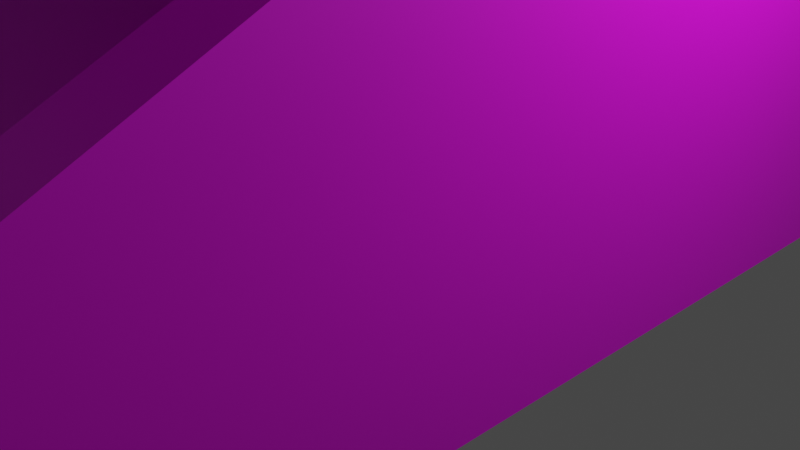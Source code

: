 # Source: Bridge.blend  (saved by Blender 3.4.6; exported with 4.5.12 LTS)
import bpy
from mathutils import Matrix  # noqa: F401  (used for matrix-valued properties, if any)

bpy.ops.wm.read_factory_settings(use_empty=True)
scene = bpy.context.scene
scene.name = 'Scene'

# ---- collections
col_collection = bpy.data.collections.new('Collection'); scene.collection.children.link(col_collection)

# ---- images (referenced by path relative to the original .blend; pixels are not part of the script)
import os
ASSET_DIR = os.environ.get("B2B_ASSET_DIR", "")  # directory of the original .blend (textures are referenced by path, not embedded)
HERE = os.path.dirname(os.path.abspath(__file__))  # packed textures are extracted next to this script under _unpacked/

def load_image(name, relpath, width, height, colorspace="sRGB"):
    """Load a texture the original file referenced (path relative to the .blend, or extracted next to this script)."""
    p = next((c for c in (os.path.join(HERE, relpath), os.path.join(ASSET_DIR, relpath)) if relpath and os.path.exists(c)), "")
    if p:
        img = bpy.data.images.load(p, check_existing=True)
        img.name = name
    else:  # same state as the original file: an image datablock whose file is absent (Cycles renders it pink)
        img = bpy.data.images.new(name, width, height)
        img.source = "FILE"
        img.filepath = "//" + (relpath or name)
    img.colorspace_settings.name = colorspace
    return img
img_bridgetexture_png = load_image('BridgeTexture.png', 'BridgeTexture.png', 1024, 1024, 'sRGB')

# ---- materials (node trees are filled in below, after node groups)
mat_material = bpy.data.materials.new('Material')
mat_material.alpha_threshold = 0.0
mat_material.use_transparent_shadow = False
mat_material.roughness = 0.5
mat_material.line_color = (0.0, 0.0, 0.0, 1.0)

# ---- material node trees
mat_material.use_nodes = True; mat_material.node_tree.nodes.clear()
_N = mat_material.node_tree.nodes; _L = mat_material.node_tree.links
n0 = _N.new('ShaderNodeOutputMaterial'); n0.name = 'Material Output'; n0.location = (300, 300)
n1 = _N.new('ShaderNodeBsdfPrincipled'); n1.name = 'Principled BSDF'; n1.location = (10, 300)
n1.distribution = 'GGX'
n1.subsurface_method = 'RANDOM_WALK_SKIN'
n1.inputs[3].default_value = 1.45
n1.inputs[27].default_value = (0.0, 0.0, 0.0, 1.0)
n1.inputs[28].default_value = 1.0
n2 = _N.new('ShaderNodeTexImage'); n2.name = 'Image Texture'; n2.location = (-280, 280)
n2.image = img_bridgetexture_png
_L.new(n1.outputs[0], n0.inputs[0])
_L.new(n2.outputs[0], n1.inputs[0])
n0.is_active_output = True

# ---- world
world_world = bpy.data.worlds.new('World'); scene.world = world_world
world_world.use_nodes = True; world_world.node_tree.nodes.clear()
_N = world_world.node_tree.nodes; _L = world_world.node_tree.links
n0 = _N.new('ShaderNodeOutputWorld'); n0.name = 'World Output'; n0.location = (300, 300)
n1 = _N.new('ShaderNodeBackground'); n1.name = 'Background'; n1.location = (10, 300)
n1.inputs[0].default_value = (0.05088, 0.05088, 0.05088, 1.0)
_L.new(n1.outputs[0], n0.inputs[0])
n0.is_active_output = True
world_world.color = (0.05088, 0.05088, 0.05088)
world_world.use_sun_shadow = False
world_world.sun_shadow_jitter_overblur = 0.0

# ---- cameras
cam_camera = bpy.data.cameras.new('Camera')
cam_camera.clip_end = 100.0
cam_camera.ortho_scale = 7.314

# ---- lights
light_light = bpy.data.lights.new('Light', 'POINT')
light_light.transmission_factor = 0.0
light_light.energy = 1000.0
light_light.shadow_soft_size = 0.1
light_light.shadow_maximum_resolution = 0.006
light_light.use_absolute_resolution = True

# ---- meshes
me_cube = bpy.data.meshes.new('Cube')
me_cube.from_pydata([(3.0, 3.0, 6.0), (3.0, 3.0, 4.47e-08), (-3.0, 3.0, 4.47e-08), (3.0, -10.0, 4.47e-08), (-3.0, 3.0, 6.0), (-3.0, 3.0, 4.47e-08), (2.4, 3.0, 6.0), (-3.0, -10.0, 4.47e-08), (2.4, 3.0, 0.0), (-2.4, 3.0, 0.0), (-3.0, 3.0, 6.0), (-2.4, 3.0, 6.0), (-2.4, -10.0, 0.0), (2.4, -10.0, 0.0), (-2.4, 3.0, 6.0), (2.4, 3.0, 6.0), (-3.0, 3.0, 6.6), (-2.4, 3.0, 0.0), (-3.0, -10.0, 0.6), (2.4, 3.0, 0.0), (-2.4, -10.0, 0.6), (-2.4, 3.0, 6.6), (3.0, 3.0, 6.6), (3.0, 3.0, 4.47e-08), (3.0, -10.0, 0.6), (3.0, 3.0, 6.0), (2.4, -10.0, 0.6), (2.4, 3.0, 6.6), (-3.0, 3.0, 6.6), (-2.4, 3.0, 6.6), (3.0, 3.0, 6.6), (2.4, 3.0, 6.6)], [], [(15, 27, 31, 6), (16, 21, 29, 28), (8, 1, 3, 13), (4, 16, 28, 10), (9, 5, 2, 17), (22, 0, 25, 30), (5, 9, 12, 7), (9, 8, 13, 12), (13, 15, 14, 12), (14, 21, 20, 12), (13, 3, 24, 26), (5, 7, 4), (16, 4, 7, 18), (7, 12, 20, 18), (20, 21, 16, 18), (5, 4, 10, 2), (24, 3, 0, 22), (24, 22, 27, 26), (0, 3, 1), (15, 13, 26, 27), (8, 9, 17, 19), (1, 8, 19, 23), (21, 14, 11, 29), (0, 1, 23, 25), (14, 15, 6, 11), (27, 22, 30, 31)])
_uv = me_cube.uv_layers.new(name='UVMap')
_uv.uv.foreach_set('vector', [0.629, 0.7805, 0.6339, 0.7871, 0.6329, 0.7875, 0.6242, 0.7871, 0.5666, 0.8162, 0.5694, 0.8113, 0.5703, 0.8113, 0.5656, 0.8158, 0.6232, 0.8368, 0.6163, 0.8346, 0.6481, 0.9544, 0.6462, 0.9605, 0.565, 0.8241, 0.5666, 0.8162, 0.5656, 0.8158, 0.5673, 0.8214, 0.5949, 0.8434, 0.6014, 0.8416, 0.5986, 0.8436, 0.5959, 0.8447, 0.6409, 0.7948, 0.6484, 0.8053, 0.6455, 0.8029, 0.6414, 0.7943, 0.6014, 0.8416, 0.5949, 0.8434, 0.5957, 0.9554, 0.5935, 0.9511, 0.5949, 0.8434, 0.6232, 0.8368, 0.6462, 0.9605, 0.5957, 0.9554, 0.407, 0.767, 0.407, 0.9607, 0.3421, 0.9607, 0.3421, 0.767, 0.5709, 0.808, 0.5694, 0.8113, 0.5934, 0.9525, 0.5957, 0.9554, 0.6462, 0.9605, 0.6481, 0.9544, 0.6484, 0.9544, 0.6483, 0.9565, 0.6014, 0.8416, 0.5935, 0.9511, 0.565, 0.8241, 0.5666, 0.8162, 0.565, 0.8241, 0.5935, 0.9511, 0.5932, 0.9509, 0.5935, 0.9511, 0.5957, 0.9554, 0.5934, 0.9525, 0.5932, 0.9509, 0.5934, 0.9525, 0.5694, 0.8113, 0.5666, 0.8162, 0.5932, 0.9509, 0.6014, 0.8416, 0.565, 0.8241, 0.5673, 0.8214, 0.5986, 0.8436, 0.6484, 0.9544, 0.6481, 0.9544, 0.6484, 0.8053, 0.6409, 0.7948, 0.6484, 0.9544, 0.6409, 0.7948, 0.6339, 0.7871, 0.6483, 0.9565, 0.6484, 0.8053, 0.6481, 0.9544, 0.6163, 0.8346, 0.629, 0.7805, 0.6462, 0.9605, 0.6483, 0.9565, 0.6339, 0.7871, 0.6232, 0.8368, 0.5949, 0.8434, 0.5959, 0.8447, 0.6215, 0.835, 0.6163, 0.8346, 0.6232, 0.8368, 0.6215, 0.835, 0.6226, 0.8356, 0.5694, 0.8113, 0.5709, 0.808, 0.5742, 0.8046, 0.5703, 0.8113, 0.6484, 0.8053, 0.6163, 0.8346, 0.6226, 0.8356, 0.6455, 0.8029, 0.5709, 0.808, 0.629, 0.7805, 0.6242, 0.7871, 0.5742, 0.8046, 0.6339, 0.7871, 0.6409, 0.7948, 0.6414, 0.7943, 0.6329, 0.7875])
me_cube.materials.append(mat_material)
me_cube.use_mirror_vertex_groups = False
me_cube.update()
me_cube_001 = bpy.data.meshes.new('Cube.001')
me_cube_001.from_pydata([(-3.0, 3.0, 4.47e-08), (2.4, 3.0, 6.0), (-3.0, 3.0, 6.0), (-2.4, 3.0, 6.0), (-2.4, 3.0, 0.0), (2.4, 3.0, 0.0), (3.0, 3.0, 4.47e-08), (3.0, 3.0, 6.0), (-3.0, 3.0, 6.6), (-2.4, 3.0, 6.6), (3.0, 3.0, 6.6), (2.4, 3.0, 6.6), (-3.0, 9.0, 4.8), (2.4, 9.0, 6.0), (-3.0, 9.0, 6.0), (-2.4, 9.0, 6.0), (-2.4, 9.0, 4.8), (2.4, 9.0, 4.8), (3.0, 9.0, 4.8), (3.0, 9.0, 6.0), (-3.0, 9.0, 6.6), (-2.4, 9.0, 6.6), (3.0, 9.0, 6.6), (2.4, 9.0, 6.6), (3.0, 9.0, 6.0), (-3.0, 20.0, 4.8), (2.4, 20.0, 6.0), (-3.0, 20.0, 6.0), (-3.0, 20.0, 6.6), (-2.4, 20.0, 6.6), (-2.4, 20.0, 6.0), (-2.4, 20.0, 4.8), (2.4, 20.0, 4.8), (3.0, 20.0, 4.8), (3.0, 20.0, 6.0), (3.0, 20.0, 6.6), (2.4, 20.0, 6.6)], [], [(19, 18, 24), (10, 7, 19, 22), (8, 9, 21, 20), (4, 0, 12, 16), (9, 3, 15, 21), (2, 8, 20, 14), (0, 2, 14, 12), (7, 6, 18, 19), (5, 4, 16, 17), (3, 1, 13, 15), (1, 11, 23, 13), (6, 5, 17, 18), (11, 10, 22, 23), (22, 19, 24), (15, 13, 26, 30), (20, 21, 29, 28), (22, 24, 34, 35), (21, 15, 30, 29), (16, 12, 25, 31), (12, 14, 27, 25), (17, 16, 31, 32), (24, 18, 33, 34), (14, 20, 28, 27), (23, 22, 35, 36), (18, 17, 32, 33), (13, 23, 36, 26)])
_uv = me_cube_001.uv_layers.new(name='UVMap')
_uv.uv.foreach_set('vector', [0.5797, 0.8474, 0.5916, 0.8451, 0.5797, 0.8474, 0.5555, 0.7905, 0.5612, 0.7887, 0.5797, 0.8474, 0.5731, 0.8487, 0.6952, 0.791, 0.7008, 0.7927, 0.684, 0.849, 0.678, 0.8479, 0.6458, 0.7692, 0.6516, 0.7687, 0.6591, 0.8444, 0.6529, 0.8445, 0.7008, 0.7927, 0.7064, 0.7944, 0.6899, 0.8501, 0.684, 0.849, 0.6897, 0.7893, 0.6952, 0.791, 0.678, 0.8479, 0.6719, 0.8468, 0.6516, 0.7687, 0.6897, 0.7893, 0.6719, 0.8468, 0.6591, 0.8444, 0.5612, 0.7887, 0.6003, 0.7678, 0.5916, 0.8451, 0.5797, 0.8474, 0.6056, 0.7683, 0.6458, 0.7692, 0.6529, 0.8445, 0.5978, 0.8453, 0.4071, 0.9843, 0.3459, 0.9843, 0.3459, 0.9078, 0.4071, 0.9078, 0.5441, 0.7939, 0.5498, 0.7922, 0.5671, 0.8498, 0.5612, 0.8509, 0.6003, 0.7678, 0.6056, 0.7683, 0.5978, 0.8453, 0.5916, 0.8451, 0.5498, 0.7922, 0.5555, 0.7905, 0.5731, 0.8487, 0.5671, 0.8498, 0.5731, 0.8487, 0.5797, 0.8474, 0.5797, 0.8474, 0.4071, 0.9078, 0.3459, 0.9078, 0.3459, 0.7675, 0.4071, 0.7675, 0.678, 0.8479, 0.684, 0.849, 0.6767, 0.9595, 0.6707, 0.9592, 0.5731, 0.8487, 0.5797, 0.8474, 0.5877, 0.9586, 0.5806, 0.9591, 0.684, 0.849, 0.6899, 0.8501, 0.6827, 0.9599, 0.6767, 0.9595, 0.6529, 0.8445, 0.6591, 0.8444, 0.6529, 0.9581, 0.6474, 0.9578, 0.6591, 0.8444, 0.6719, 0.8468, 0.6647, 0.9588, 0.6529, 0.9581, 0.5978, 0.8453, 0.6529, 0.8445, 0.6474, 0.9578, 0.6044, 0.9575, 0.5797, 0.8474, 0.5916, 0.8451, 0.5984, 0.9578, 0.5877, 0.9586, 0.6719, 0.8468, 0.678, 0.8479, 0.6707, 0.9592, 0.6647, 0.9588, 0.5671, 0.8498, 0.5731, 0.8487, 0.5806, 0.9591, 0.5746, 0.9595, 0.5916, 0.8451, 0.5978, 0.8453, 0.6044, 0.9575, 0.5984, 0.9578, 0.5612, 0.8509, 0.5671, 0.8498, 0.5746, 0.9595, 0.5687, 0.9599])
me_cube_001.materials.append(mat_material)
me_cube_001.use_mirror_vertex_groups = False
me_cube_001.update()
me_cube_002 = bpy.data.meshes.new('Cube.002')
me_cube_002.from_pydata([(-3.0, -4.998, 4.8), (2.4, -4.998, 6.0), (-3.0, -4.998, 6.0), (-2.4, -4.998, 6.0), (-2.4, -4.998, 4.8), (2.4, -4.998, 4.8), (3.0, -4.998, 4.8), (3.0, -4.998, 6.0), (-3.0, -4.998, 6.6), (-2.4, -4.998, 6.6), (3.0, -4.998, 6.6), (2.4, -4.998, 6.6), (-3.0, 4.998, 4.8), (2.4, 4.998, 6.0), (-3.0, 4.998, 6.0), (-2.4, 4.998, 6.0), (-2.4, 4.998, 4.8), (2.4, 4.998, 4.8), (3.0, 4.998, 4.8), (3.0, 4.998, 6.0), (-3.0, 4.998, 6.6), (-2.4, 4.998, 6.6), (3.0, 4.998, 6.6), (2.4, 4.998, 6.6)], [], [(7, 10, 11, 1), (3, 9, 8, 2), (0, 4, 3, 2), (4, 5, 1, 3), (5, 6, 7, 1), (19, 13, 23, 22), (15, 14, 20, 21), (12, 14, 15, 16), (16, 15, 13, 17), (17, 13, 19, 18), (4, 0, 12, 16), (9, 3, 15, 21), (2, 8, 20, 14), (0, 2, 14, 12), (7, 6, 18, 19), (5, 4, 16, 17), (3, 1, 13, 15), (1, 11, 23, 13), (6, 5, 17, 18), (11, 10, 22, 23), (10, 7, 19, 22), (8, 9, 21, 20)])
_uv = me_cube_002.uv_layers.new(name='UVMap')
_uv.uv.foreach_set('vector', [0.5596, 0.947, 0.5521, 0.947, 0.5521, 0.9395, 0.5596, 0.9395, 0.5596, 0.8795, 0.5521, 0.8795, 0.5521, 0.872, 0.5596, 0.872, 0.5746, 0.872, 0.5746, 0.8795, 0.5596, 0.8795, 0.5596, 0.872, 0.5746, 0.8795, 0.5746, 0.9395, 0.5596, 0.9395, 0.5596, 0.8795, 0.5746, 0.9395, 0.5746, 0.947, 0.5596, 0.947, 0.5596, 0.9395, 0.5821, 0.872, 0.5821, 0.8795, 0.5746, 0.8795, 0.5746, 0.872, 0.5821, 0.9395, 0.5821, 0.947, 0.5746, 0.947, 0.5746, 0.9395, 0.5971, 0.947, 0.5821, 0.947, 0.5821, 0.9395, 0.5971, 0.9395, 0.5971, 0.9395, 0.5821, 0.9395, 0.5821, 0.8795, 0.5971, 0.8795, 0.5971, 0.8795, 0.5821, 0.8795, 0.5821, 0.872, 0.5971, 0.872, 0.5596, 0.872, 0.5521, 0.872, 0.5521, 0.797, 0.5596, 0.797, 0.6871, 0.797, 0.6946, 0.797, 0.6946, 0.872, 0.6871, 0.872, 0.6046, 0.947, 0.5971, 0.947, 0.5971, 0.872, 0.6046, 0.872, 0.6196, 0.947, 0.6046, 0.947, 0.6046, 0.872, 0.6196, 0.872, 0.6271, 0.872, 0.6421, 0.872, 0.6421, 0.947, 0.6271, 0.947, 0.6196, 0.872, 0.5596, 0.872, 0.5596, 0.797, 0.6196, 0.797, 0.4521, 0.9757, 0.2921, 0.9757, 0.2921, 0.7757, 0.4521, 0.7757, 0.7021, 0.872, 0.6946, 0.872, 0.6946, 0.797, 0.7021, 0.797, 0.6271, 0.872, 0.6196, 0.872, 0.6196, 0.797, 0.6271, 0.797, 0.6496, 0.947, 0.6421, 0.947, 0.6421, 0.872, 0.6496, 0.872, 0.6196, 0.872, 0.6271, 0.872, 0.6271, 0.947, 0.6196, 0.947, 0.6571, 0.947, 0.6496, 0.947, 0.6496, 0.872, 0.6571, 0.872])
me_cube_002.materials.append(mat_material)
me_cube_002.use_mirror_vertex_groups = False
me_cube_002.update()
me_cube_003 = bpy.data.meshes.new('Cube.003')
me_cube_003.from_pydata([(-3.0, 20.0, 4.8), (2.4, 20.0, 6.0), (-3.0, 20.0, 6.0), (-2.4, 20.0, 6.0), (-2.4, 20.0, 4.8), (2.4, 20.0, 4.8), (3.0, 20.0, 4.8), (3.0, 20.0, 6.0), (-2.0, 20.7, 20.6), (-1.4, 20.7, 20.6), (2.0, 20.7, 20.6), (1.4, 20.7, 20.6), (-3.0, 22.0, 4.8), (2.4, 22.0, 6.0), (-3.0, 22.0, 6.0), (-2.4, 22.0, 6.0), (-2.4, 22.0, 4.8), (2.4, 22.0, 4.8), (3.0, 22.0, 4.8), (3.0, 22.0, 6.0), (-2.0, 21.3, 20.6), (-1.4, 21.3, 20.6), (2.0, 21.3, 20.6), (1.4, 21.3, 20.6), (2.4, 20.0, -25.2), (3.0, 20.0, -25.2), (2.4, 22.0, -25.2), (3.0, 22.0, -25.2), (-3.0, 20.0, -25.2), (-2.4, 20.0, -25.2), (-3.0, 22.0, -25.2), (-2.4, 22.0, -25.2), (-2.0, 20.7, 21.2), (-1.4, 20.7, 21.2), (2.0, 20.7, 21.2), (1.4, 20.7, 21.2), (-2.0, 21.3, 21.2), (-1.4, 21.3, 21.2), (2.0, 21.3, 21.2), (1.4, 21.3, 21.2), (-2.0, 20.7, 22.8), (-1.4, 20.7, 22.8), (-2.0, 21.3, 22.8), (-1.4, 21.3, 22.8), (2.0, 20.7, 22.8), (1.4, 20.7, 22.8), (2.0, 21.3, 22.8), (1.4, 21.3, 22.8)], [], [(12, 30, 28, 0), (0, 2, 14, 12), (4, 16, 17, 5), (6, 18, 19, 7), (2, 8, 20, 14), (22, 38, 34, 10), (18, 27, 26, 17), (1, 11, 23, 13), (1, 13, 15, 3), (37, 39, 23, 21), (10, 7, 19, 22), (3, 15, 21, 9), (23, 22, 19, 13), (15, 14, 20, 21), (11, 1, 7, 10), (3, 9, 8, 2), (24, 26, 27, 25), (17, 26, 24, 5), (5, 24, 25, 6), (6, 25, 27, 18), (28, 30, 31, 29), (16, 31, 30, 12), (4, 29, 31, 16), (0, 28, 29, 4), (35, 45, 47, 39), (33, 41, 40, 32), (20, 36, 37, 21), (10, 34, 35, 11), (11, 9, 21, 23), (8, 32, 36, 20), (9, 33, 32, 8), (23, 39, 38, 22), (33, 9, 11, 35), (35, 39, 37, 33), (41, 43, 42, 40), (32, 40, 42, 36), (37, 43, 41, 33), (36, 42, 43, 37), (44, 46, 47, 45), (39, 47, 46, 38), (34, 44, 45, 35), (38, 46, 44, 34)])
_uv = me_cube_003.uv_layers.new(name='UVMap')
_uv.uv.foreach_set('vector', [0.6219, 0.9659, 0.6219, 0.7736, 0.6091, 0.7736, 0.6091, 0.9659, 0.6476, 0.7736, 0.6476, 0.7813, 0.6348, 0.7813, 0.6348, 0.7736, 0.6476, 0.898, 0.6604, 0.898, 0.6604, 0.8673, 0.6476, 0.8673, 0.5963, 0.9659, 0.5835, 0.9659, 0.5835, 0.9736, 0.5963, 0.9736, 0.6476, 0.7813, 0.6431, 0.8749, 0.6393, 0.8749, 0.6348, 0.7813, 0.5383, 0.883, 0.5383, 0.8869, 0.5422, 0.8869, 0.5422, 0.883, 0.6899, 0.9659, 0.6899, 0.7736, 0.686, 0.7736, 0.686, 0.9659, 0.686, 0.7736, 0.6816, 0.8671, 0.6777, 0.8671, 0.6732, 0.7736, 0.3812, 0.9457, 0.4453, 0.9457, 0.4453, 0.7919, 0.3812, 0.7919, 0.5526, 0.7851, 0.5347, 0.7841, 0.5345, 0.7879, 0.5524, 0.789, 0.6521, 0.8673, 0.6476, 0.7736, 0.6604, 0.7736, 0.6559, 0.8673, 0.6732, 0.7736, 0.6604, 0.7736, 0.6649, 0.8672, 0.6687, 0.8672, 0.7053, 0.8677, 0.7014, 0.8674, 0.7014, 0.7736, 0.7053, 0.7739, 0.5532, 0.8828, 0.557, 0.883, 0.5562, 0.7892, 0.5524, 0.789, 0.7053, 0.8677, 0.7053, 0.7739, 0.7091, 0.7736, 0.7091, 0.8674, 0.5796, 0.7738, 0.5788, 0.8676, 0.5826, 0.8674, 0.5835, 0.7736, 0.5498, 0.8958, 0.5498, 0.883, 0.546, 0.883, 0.546, 0.8958, 0.6348, 0.9659, 0.6348, 0.7736, 0.6219, 0.7736, 0.6219, 0.9659, 0.6937, 0.9659, 0.6937, 0.7736, 0.6899, 0.7736, 0.6899, 0.9659, 0.5963, 0.9659, 0.5963, 0.7736, 0.5835, 0.7736, 0.5835, 0.9659, 0.5537, 0.8958, 0.5537, 0.883, 0.5498, 0.883, 0.5498, 0.8958, 0.6976, 0.9659, 0.6976, 0.7736, 0.6937, 0.7736, 0.6937, 0.9659, 0.6091, 0.9659, 0.6091, 0.7736, 0.5963, 0.7736, 0.5963, 0.9659, 0.7014, 0.9659, 0.7014, 0.7736, 0.6976, 0.7736, 0.6976, 0.9659, 0.5575, 0.883, 0.5575, 0.8933, 0.5614, 0.8933, 0.5614, 0.883, 0.579, 0.8715, 0.5796, 0.8817, 0.5835, 0.8815, 0.5829, 0.8712, 0.5562, 0.7892, 0.5564, 0.7854, 0.5526, 0.7851, 0.5524, 0.789, 0.557, 0.8689, 0.5573, 0.8728, 0.5611, 0.8725, 0.5609, 0.8687, 0.5306, 0.901, 0.5306, 0.883, 0.5345, 0.883, 0.5345, 0.901, 0.5422, 0.883, 0.5422, 0.8869, 0.546, 0.8869, 0.546, 0.883, 0.5788, 0.8676, 0.579, 0.8715, 0.5829, 0.8712, 0.5826, 0.8674, 0.5345, 0.7879, 0.5347, 0.7841, 0.5308, 0.7838, 0.5306, 0.7877, 0.579, 0.8715, 0.5788, 0.8676, 0.5609, 0.8687, 0.5611, 0.8725, 0.5345, 0.901, 0.5383, 0.901, 0.5383, 0.883, 0.5345, 0.883, 0.5614, 0.8869, 0.5652, 0.8869, 0.5652, 0.883, 0.5614, 0.883, 0.5422, 0.8869, 0.5422, 0.8971, 0.546, 0.8971, 0.546, 0.8869, 0.5537, 0.883, 0.5537, 0.8933, 0.5575, 0.8933, 0.5575, 0.883, 0.5564, 0.7854, 0.557, 0.7751, 0.5532, 0.7749, 0.5526, 0.7851, 0.5652, 0.8869, 0.5691, 0.8869, 0.5691, 0.883, 0.5652, 0.883, 0.5347, 0.7841, 0.5353, 0.7738, 0.5314, 0.7736, 0.5308, 0.7838, 0.5573, 0.8728, 0.5579, 0.883, 0.5617, 0.8828, 0.5611, 0.8725, 0.5383, 0.8869, 0.5383, 0.8971, 0.5422, 0.8971, 0.5422, 0.8869])
me_cube_003.materials.append(mat_material)
me_cube_003.use_mirror_vertex_groups = False
me_cube_003.update()
me_cube_004 = bpy.data.meshes.new('Cube.004')
me_cube_004.from_pydata([(-2.4, 5.0, 0.0), (2.4, 5.0, 0.0), (-2.4, -5.0, 0.0), (2.4, -5.0, 0.0), (-2.4, 5.0, 0.1), (2.4, 5.0, 0.1), (-2.4, -5.0, 0.1), (2.4, -5.0, 0.1)], [], [(0, 2, 3, 1), (4, 5, 7, 6), (2, 0, 4, 6), (3, 2, 6, 7), (1, 3, 7, 5), (0, 1, 5, 4)])
_uv = me_cube_004.uv_layers.new(name='UVMap')
_uv.uv.foreach_set('vector', [0.0, 0.0, 0.0, 0.0, 0.0, 0.0, 0.0, 0.0, 0.0, 0.0, 0.0, 0.0, 0.0, 0.0, 0.0, 0.0, 0.0, 0.0, 0.0, 0.0, 0.0, 0.0, 0.0, 0.0, 0.0, 0.0, 0.0, 0.0, 0.0, 0.0, 0.0, 0.0, 0.0, 0.0, 0.0, 0.0, 0.0, 0.0, 0.0, 0.0, 0.0, 0.0, 0.0, 0.0, 0.0, 0.0, 0.0, 0.0])
me_cube_004.materials.append(mat_material)
me_cube_004.use_mirror_vertex_groups = False
me_cube_004.update()

# ---- objects
ob_ramp1 = bpy.data.objects.new('Ramp1', me_cube)
ob_light_noimp = bpy.data.objects.new('Light-noimp', light_light)
ob_camera_noimp = bpy.data.objects.new('Camera-noimp', cam_camera)
ob_ramp2 = bpy.data.objects.new('Ramp2', me_cube_001)
ob_roadbridge_col = bpy.data.objects.new('RoadBridge-col', me_cube_002)
ob_pillar = bpy.data.objects.new('Pillar', me_cube_003)
ob_roadground = bpy.data.objects.new('RoadGround', me_cube_004)

# ---- transforms, parenting, visibility, modifiers, constraints
ob_ramp1.location = (0.0, 0.0, 0.0)
ob_ramp1.lock_rotations_4d = False
ob_ramp1.empty_display_type = 'ARROWS'
ob_ramp1.lineart.crease_threshold = 0.0
ob_light_noimp.location = (4.076, 1.005, 5.904)
ob_light_noimp.rotation_euler = (0.6503, 0.05522, 1.866)
ob_light_noimp.lock_rotations_4d = False
ob_light_noimp.empty_display_type = 'ARROWS'
ob_light_noimp.color = (0.0, 0.0, 0.0, 0.0)
ob_light_noimp.lineart.crease_threshold = 0.0
ob_camera_noimp.location = (7.359, -6.926, 4.958)
ob_camera_noimp.rotation_euler = (1.109, 0.0, 0.8149)
ob_camera_noimp.lock_rotations_4d = False
ob_camera_noimp.empty_display_type = 'ARROWS'
ob_camera_noimp.color = (0.0, 0.0, 0.0, 0.0)
ob_camera_noimp.display_type = 'WIRE'
ob_camera_noimp.lineart.crease_threshold = 0.0
ob_ramp2.location = (0.0, 0.0, 0.0)
ob_ramp2.lock_rotations_4d = False
ob_ramp2.empty_display_type = 'ARROWS'
ob_ramp2.lineart.crease_threshold = 0.0
ob_roadbridge_col.location = (0.0, 0.0, 0.0)
ob_roadbridge_col.lock_rotations_4d = False
ob_roadbridge_col.empty_display_type = 'ARROWS'
ob_roadbridge_col.lineart.crease_threshold = 0.0
ob_pillar.location = (0.0, 0.0, 0.0)
ob_pillar.lock_rotations_4d = False
ob_pillar.empty_display_type = 'ARROWS'
ob_pillar.lineart.crease_threshold = 0.0
ob_roadground.location = (0.0, 0.0, 0.0)
ob_roadground.lock_rotations_4d = False
ob_roadground.empty_display_type = 'ARROWS'
ob_roadground.lineart.crease_threshold = 0.0

# ---- collection membership
col_collection.objects.link(ob_ramp1)
col_collection.objects.link(ob_light_noimp)
col_collection.objects.link(ob_camera_noimp)
col_collection.objects.link(ob_ramp2)
col_collection.objects.link(ob_roadbridge_col)
col_collection.objects.link(ob_pillar)
col_collection.objects.link(ob_roadground)

# ---- scene / render settings (as saved in the file)
scene.camera = ob_camera_noimp
scene.frame_start = 1; scene.frame_end = 250; scene.frame_set(1)
scene.render.engine = 'BLENDER_EEVEE_NEXT'
scene.cycles.sampling_pattern = 'TABULATED_SOBOL'
scene.cycles.use_light_tree = False
scene.view_settings.view_transform = 'Filmic'
bpy.context.view_layer.update()
